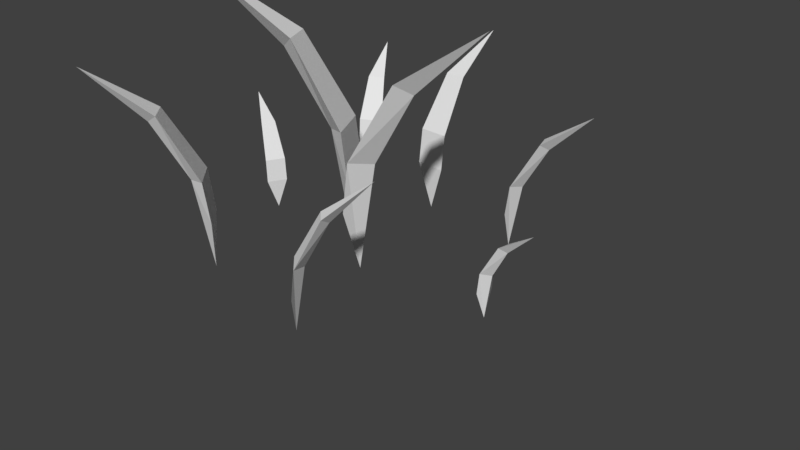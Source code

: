 # Source: decor_grass.blend  (saved by Blender 2.78.0; exported with 4.5.12 LTS)
import bpy
from mathutils import Matrix  # noqa: F401  (used for matrix-valued properties, if any)

bpy.ops.wm.read_factory_settings(use_empty=True)
scene = bpy.context.scene
scene.name = 'Scene'

# ---- collections
col_collection_1 = bpy.data.collections.new('Collection 1'); scene.collection.children.link(col_collection_1)

# ---- materials (node trees are filled in below, after node groups)
mat_tallgrass = bpy.data.materials.new('tallgrass')
mat_tallgrass.alpha_threshold = 0.0
mat_tallgrass.use_transparent_shadow = False
mat_tallgrass.roughness = 0.5
mat_tallgrass.line_color = (0.0, 0.0, 0.0, 1.0)

# ---- material node trees

# ---- world
world_world = bpy.data.worlds.new('World'); scene.world = world_world
world_world.color = (0.05088, 0.05088, 0.05088)
world_world.use_sun_shadow = False
world_world.sun_shadow_jitter_overblur = 0.0
world_world.cycles.sampling_method = 'MANUAL'

# ---- cameras
cam_camera = bpy.data.cameras.new('Camera')
cam_camera.clip_end = 100.0
cam_camera.lens = 35.0
cam_camera.sensor_width = 32.0
cam_camera.sensor_height = 18.0
cam_camera.ortho_scale = 7.314
cam_camera.dof.focus_distance = 0.0
cam_camera.dof.aperture_fstop = 128.0

# ---- meshes
me_cube = bpy.data.meshes.new('Cube')
me_cube.from_pydata([(-0.434, 1.565, 0.01576), (-0.2208, 1.531, 0.6495), (-0.2857, 1.992, 1.861), (-0.6554, 1.535, 0.6486), (-0.434, 1.737, 1.081), (-0.2243, 1.586, 1.134), (-0.434, 2.11, 1.752), (-0.6519, 1.589, 1.132), (-0.5905, 1.995, 1.858), (-0.434, 2.742, 2.351), (2.036, -0.07377, 0.008601), (2.01, -0.1887, 0.3545), (2.264, -0.1697, 1.016), (2.028, 0.04787, 0.3541), (2.13, -0.07987, 0.5899), (2.04, -0.1887, 0.6189), (2.333, -0.09309, 0.9562), (2.057, 0.04402, 0.6181), (2.276, -0.003812, 1.014), (2.677, -0.1155, 1.283), (-1.047, -1.619, 0.0174), (-1.205, -1.441, 0.717), (-1.471, -1.882, 2.055), (-0.8358, -1.747, 0.7161), (-1.166, -1.766, 1.193), (-1.241, -1.491, 1.252), (-1.426, -2.086, 1.934), (-0.877, -1.792, 1.25), (-1.212, -2.097, 2.052), (-1.866, -2.628, 2.595), (-1.958, 0.008674, 0.009989), (-1.89, 0.1273, 0.4117), (-2.178, 0.1926, 1.18), (-1.99, -0.1294, 0.4112), (-2.06, 0.04732, 0.6851), (-1.923, 0.1376, 0.7187), (-2.281, 0.1311, 1.111), (-2.021, -0.115, 0.7179), (-2.248, 0.01266, 1.178), (-2.656, 0.2733, 1.49), (-1.89, 1.719, 0.01246), (-1.732, 1.783, 0.5137), (-1.964, 2.069, 1.472), (-2.028, 1.608, 0.513), (-1.96, 1.835, 0.8547), (-1.756, 1.818, 0.8967), (-2.112, 2.088, 1.386), (-2.048, 1.646, 0.8956), (-2.172, 1.946, 1.47), (-2.371, 2.516, 1.859), (-0.2994, 0.004094, 0.02342), (-0.4316, 0.2966, 0.9652), (-0.9506, -0.1627, 2.766), (-0.08013, -0.2453, 0.964), (-0.5124, -0.137, 1.606), (-0.4969, 0.2471, 1.685), (-0.9742, -0.4427, 2.603), (-0.1509, -0.2859, 1.683), (-0.7043, -0.5429, 2.762), (-1.758, -0.9617, 3.493), (0.7977, -1.775, 0.01183), (0.9075, -1.895, 0.4875), (1.083, -1.592, 1.397), (0.653, -1.691, 0.4869), (0.8775, -1.674, 0.8112), (0.9309, -1.861, 0.851), (1.05, -1.454, 1.315), (0.6805, -1.66, 0.85), (0.9051, -1.449, 1.395), (1.344, -1.081, 1.764), (1.077, 1.476, 0.01262), (1.122, 1.309, 0.5202), (1.438, 1.508, 1.491), (0.9822, 1.628, 0.5195), (1.203, 1.532, 0.8656), (1.161, 1.329, 0.908), (1.475, 1.655, 1.403), (1.023, 1.643, 0.9069), (1.34, 1.731, 1.488), (1.937, 1.862, 1.883), (0.2288, -0.3506, 0.02124), (0.2758, -0.638, 0.8755), (0.8385, -0.358, 2.509), (0.09558, -0.08054, 0.8744), (0.4487, -0.2773, 1.457), (0.3446, -0.61, 1.528), (0.9252, -0.1183, 2.361), (0.1672, -0.06162, 1.526), (0.7124, 0.03306, 2.505), (1.734, 0.1516, 3.169)], [], [(4, 7, 8, 6), (5, 7, 3, 1), (0, 4, 5, 1), (5, 4, 6, 2), (7, 5, 2, 8), (4, 0, 3, 7), (2, 6, 9), (8, 9, 6), (8, 2, 9), (1, 3, 0), (14, 17, 18, 16), (15, 17, 13, 11), (10, 14, 15, 11), (15, 14, 16, 12), (17, 15, 12, 18), (14, 10, 13, 17), (12, 16, 19), (18, 19, 16), (18, 12, 19), (11, 13, 10), (24, 27, 28, 26), (25, 27, 23, 21), (20, 24, 25, 21), (25, 24, 26, 22), (27, 25, 22, 28), (24, 20, 23, 27), (22, 26, 29), (28, 29, 26), (28, 22, 29), (21, 23, 20), (34, 37, 38, 36), (35, 37, 33, 31), (30, 34, 35, 31), (35, 34, 36, 32), (37, 35, 32, 38), (34, 30, 33, 37), (32, 36, 39), (38, 39, 36), (38, 32, 39), (31, 33, 30), (44, 47, 48, 46), (45, 47, 43, 41), (40, 44, 45, 41), (45, 44, 46, 42), (47, 45, 42, 48), (44, 40, 43, 47), (42, 46, 49), (48, 49, 46), (48, 42, 49), (41, 43, 40), (54, 57, 58, 56), (55, 57, 53, 51), (50, 54, 55, 51), (55, 54, 56, 52), (57, 55, 52, 58), (54, 50, 53, 57), (52, 56, 59), (58, 59, 56), (58, 52, 59), (51, 53, 50), (64, 67, 68, 66), (65, 67, 63, 61), (60, 64, 65, 61), (65, 64, 66, 62), (67, 65, 62, 68), (64, 60, 63, 67), (62, 66, 69), (68, 69, 66), (68, 62, 69), (61, 63, 60), (74, 77, 78, 76), (75, 77, 73, 71), (70, 74, 75, 71), (75, 74, 76, 72), (77, 75, 72, 78), (74, 70, 73, 77), (72, 76, 79), (78, 79, 76), (78, 72, 79), (71, 73, 70), (84, 87, 88, 86), (85, 87, 83, 81), (80, 84, 85, 81), (85, 84, 86, 82), (87, 85, 82, 88), (84, 80, 83, 87), (82, 86, 89), (88, 89, 86), (88, 82, 89), (81, 83, 80)])
_uv = me_cube.uv_layers.new(name='UVMap')
_uv.uv.foreach_set('vector', [0.3816, 0.4198, 0.3118, 0.4915, 0.5672, 0.7501, 0.5978, 0.6754, 0.4612, 0.3655, 0.3118, 0.4915, 0.1673, 0.3233, 0.319, 0.1949, 0.06327, 0.04355, 0.3816, 0.4198, 0.4612, 0.3655, 0.319, 0.1949, 0.4612, 0.3655, 0.3816, 0.4198, 0.5978, 0.6754, 0.6743, 0.6608, 0.3118, 0.4915, 0.4612, 0.3655, 0.6743, 0.6608, 0.5672, 0.7501, 0.3816, 0.4198, 0.06327, 0.04355, 0.1673, 0.3233, 0.3118, 0.4915, 0.6743, 0.6608, 0.5978, 0.6754, 0.8084, 0.9243, 0.5672, 0.7501, 0.8084, 0.9243, 0.5978, 0.6754, 0.5672, 0.7501, 0.6743, 0.6608, 0.8084, 0.9243, 0.319, 0.1949, 0.1673, 0.3233, 0.06327, 0.04355, 0.3816, 0.4198, 0.3118, 0.4915, 0.5672, 0.7501, 0.5978, 0.6754, 0.4612, 0.3655, 0.3118, 0.4915, 0.1673, 0.3233, 0.319, 0.1949, 0.06327, 0.04355, 0.3816, 0.4198, 0.4612, 0.3655, 0.319, 0.1949, 0.4612, 0.3655, 0.3816, 0.4198, 0.5978, 0.6754, 0.6743, 0.6608, 0.3118, 0.4915, 0.4612, 0.3655, 0.6743, 0.6608, 0.5672, 0.7501, 0.3816, 0.4198, 0.06327, 0.04355, 0.1673, 0.3233, 0.3118, 0.4915, 0.6743, 0.6608, 0.5978, 0.6754, 0.8084, 0.9243, 0.5672, 0.7501, 0.8084, 0.9243, 0.5978, 0.6754, 0.5672, 0.7501, 0.6743, 0.6608, 0.8084, 0.9243, 0.319, 0.1949, 0.1673, 0.3233, 0.06327, 0.04355, 0.3816, 0.4198, 0.3118, 0.4915, 0.5672, 0.7501, 0.5978, 0.6754, 0.4612, 0.3655, 0.3118, 0.4915, 0.1673, 0.3233, 0.319, 0.1949, 0.06327, 0.04355, 0.3816, 0.4198, 0.4612, 0.3655, 0.319, 0.1949, 0.4612, 0.3655, 0.3816, 0.4198, 0.5978, 0.6754, 0.6743, 0.6608, 0.3118, 0.4915, 0.4612, 0.3655, 0.6743, 0.6608, 0.5672, 0.7501, 0.3816, 0.4198, 0.06327, 0.04355, 0.1673, 0.3233, 0.3118, 0.4915, 0.6743, 0.6608, 0.5978, 0.6754, 0.8084, 0.9243, 0.5672, 0.7501, 0.8084, 0.9243, 0.5978, 0.6754, 0.5672, 0.7501, 0.6743, 0.6608, 0.8084, 0.9243, 0.319, 0.1949, 0.1673, 0.3233, 0.06327, 0.04355, 0.3816, 0.4198, 0.3118, 0.4915, 0.5672, 0.7501, 0.5978, 0.6754, 0.4612, 0.3655, 0.3118, 0.4915, 0.1673, 0.3233, 0.319, 0.1949, 0.06327, 0.04355, 0.3816, 0.4198, 0.4612, 0.3655, 0.319, 0.1949, 0.4612, 0.3655, 0.3816, 0.4198, 0.5978, 0.6754, 0.6743, 0.6608, 0.3118, 0.4915, 0.4612, 0.3655, 0.6743, 0.6608, 0.5672, 0.7501, 0.3816, 0.4198, 0.06327, 0.04355, 0.1673, 0.3233, 0.3118, 0.4915, 0.6743, 0.6608, 0.5978, 0.6754, 0.8084, 0.9243, 0.5672, 0.7501, 0.8084, 0.9243, 0.5978, 0.6754, 0.5672, 0.7501, 0.6743, 0.6608, 0.8084, 0.9243, 0.319, 0.1949, 0.1673, 0.3233, 0.06327, 0.04355, 0.3816, 0.4198, 0.3118, 0.4915, 0.5672, 0.7501, 0.5978, 0.6754, 0.4612, 0.3655, 0.3118, 0.4915, 0.1673, 0.3233, 0.319, 0.1949, 0.06327, 0.04355, 0.3816, 0.4198, 0.4612, 0.3655, 0.319, 0.1949, 0.4612, 0.3655, 0.3816, 0.4198, 0.5978, 0.6754, 0.6743, 0.6608, 0.3118, 0.4915, 0.4612, 0.3655, 0.6743, 0.6608, 0.5672, 0.7501, 0.3816, 0.4198, 0.06327, 0.04355, 0.1673, 0.3233, 0.3118, 0.4915, 0.6743, 0.6608, 0.5978, 0.6754, 0.8084, 0.9243, 0.5672, 0.7501, 0.8084, 0.9243, 0.5978, 0.6754, 0.5672, 0.7501, 0.6743, 0.6608, 0.8084, 0.9243, 0.319, 0.1949, 0.1673, 0.3233, 0.06327, 0.04355, 0.3816, 0.4198, 0.3118, 0.4915, 0.5672, 0.7501, 0.5978, 0.6754, 0.4612, 0.3655, 0.3118, 0.4915, 0.1673, 0.3233, 0.319, 0.1949, 0.06327, 0.04355, 0.3816, 0.4198, 0.4612, 0.3655, 0.319, 0.1949, 0.4612, 0.3655, 0.3816, 0.4198, 0.5978, 0.6754, 0.6743, 0.6608, 0.3118, 0.4915, 0.4612, 0.3655, 0.6743, 0.6608, 0.5672, 0.7501, 0.3816, 0.4198, 0.06327, 0.04355, 0.1673, 0.3233, 0.3118, 0.4915, 0.6743, 0.6608, 0.5978, 0.6754, 0.8084, 0.9243, 0.5672, 0.7501, 0.8084, 0.9243, 0.5978, 0.6754, 0.5672, 0.7501, 0.6743, 0.6608, 0.8084, 0.9243, 0.319, 0.1949, 0.1673, 0.3233, 0.06327, 0.04355, 0.3816, 0.4198, 0.3118, 0.4915, 0.5672, 0.7501, 0.5978, 0.6754, 0.4612, 0.3655, 0.3118, 0.4915, 0.1673, 0.3233, 0.319, 0.1949, 0.06327, 0.04355, 0.3816, 0.4198, 0.4612, 0.3655, 0.319, 0.1949, 0.4612, 0.3655, 0.3816, 0.4198, 0.5978, 0.6754, 0.6743, 0.6608, 0.3118, 0.4915, 0.4612, 0.3655, 0.6743, 0.6608, 0.5672, 0.7501, 0.3816, 0.4198, 0.06327, 0.04355, 0.1673, 0.3233, 0.3118, 0.4915, 0.6743, 0.6608, 0.5978, 0.6754, 0.8084, 0.9243, 0.5672, 0.7501, 0.8084, 0.9243, 0.5978, 0.6754, 0.5672, 0.7501, 0.6743, 0.6608, 0.8084, 0.9243, 0.319, 0.1949, 0.1673, 0.3233, 0.06327, 0.04355, 0.3816, 0.4198, 0.3118, 0.4915, 0.5672, 0.7501, 0.5978, 0.6754, 0.4612, 0.3655, 0.3118, 0.4915, 0.1673, 0.3233, 0.319, 0.1949, 0.06327, 0.04355, 0.3816, 0.4198, 0.4612, 0.3655, 0.319, 0.1949, 0.4612, 0.3655, 0.3816, 0.4198, 0.5978, 0.6754, 0.6743, 0.6608, 0.3118, 0.4915, 0.4612, 0.3655, 0.6743, 0.6608, 0.5672, 0.7501, 0.3816, 0.4198, 0.06327, 0.04355, 0.1673, 0.3233, 0.3118, 0.4915, 0.6743, 0.6608, 0.5978, 0.6754, 0.8084, 0.9243, 0.5672, 0.7501, 0.8084, 0.9243, 0.5978, 0.6754, 0.5672, 0.7501, 0.6743, 0.6608, 0.8084, 0.9243, 0.319, 0.1949, 0.1673, 0.3233, 0.06327, 0.04355, 0.3816, 0.4198, 0.3118, 0.4915, 0.5672, 0.7501, 0.5978, 0.6754, 0.4612, 0.3655, 0.3118, 0.4915, 0.1673, 0.3233, 0.319, 0.1949, 0.06327, 0.04355, 0.3816, 0.4198, 0.4612, 0.3655, 0.319, 0.1949, 0.4612, 0.3655, 0.3816, 0.4198, 0.5978, 0.6754, 0.6743, 0.6608, 0.3118, 0.4915, 0.4612, 0.3655, 0.6743, 0.6608, 0.5672, 0.7501, 0.3816, 0.4198, 0.06327, 0.04355, 0.1673, 0.3233, 0.3118, 0.4915, 0.6743, 0.6608, 0.5978, 0.6754, 0.8084, 0.9243, 0.5672, 0.7501, 0.8084, 0.9243, 0.5978, 0.6754, 0.5672, 0.7501, 0.6743, 0.6608, 0.8084, 0.9243, 0.319, 0.1949, 0.1673, 0.3233, 0.06327, 0.04355])
me_cube.materials.append(mat_tallgrass)
me_cube.use_remesh_preserve_volume = False
me_cube.use_remesh_preserve_attributes = False
me_cube.use_mirror_vertex_groups = False
me_cube.update()

# ---- objects
ob_cube = bpy.data.objects.new('Cube', me_cube)
ob_camera = bpy.data.objects.new('Camera', cam_camera)

# ---- transforms, parenting, visibility, modifiers, constraints
ob_cube.location = (0.0, 0.0, 0.0)
ob_cube.lock_rotations_4d = False
ob_cube.empty_display_type = 'ARROWS'
ob_cube.lineart.crease_threshold = 0.0
ob_camera.location = (7.481, -6.508, 5.344)
ob_camera.rotation_euler = (1.109, 0.0, 0.8149)
ob_camera.lock_rotations_4d = False
ob_camera.empty_display_type = 'ARROWS'
ob_camera.color = (0.0, 0.0, 0.0, 0.0)
ob_camera.display_type = 'WIRE'
ob_camera.lineart.crease_threshold = 0.0

# ---- collection membership
col_collection_1.objects.link(ob_cube)
col_collection_1.objects.link(ob_camera)

# ---- scene / render settings (as saved in the file)
scene.camera = ob_camera
scene.frame_start = 1; scene.frame_end = 250; scene.frame_set(1)
scene.render.engine = 'BLENDER_EEVEE_NEXT'
scene.render.resolution_percentage = 50
scene.render.dither_intensity = 0.0
scene.cycles.use_denoising = False
scene.cycles.samples = 128
scene.cycles.sampling_pattern = 'TABULATED_SOBOL'
scene.cycles.light_sampling_threshold = 0.0
scene.cycles.use_adaptive_sampling = False
scene.cycles.use_light_tree = False
scene.cycles.blur_glossy = 0.0
scene.cycles.sample_clamp_indirect = 0.0
scene.view_settings.view_transform = 'Standard'
bpy.context.view_layer.update()

# ---- added for rendering (the .blend has no usable light): sun
light_auto_sun = bpy.data.lights.new('AutoSun', 'SUN')
light_auto_sun.energy = 3.0
light_auto_sun.angle = 0.0523599
ob_auto_sun = bpy.data.objects.new('AutoSun', light_auto_sun)
scene.collection.objects.link(ob_auto_sun)
ob_auto_sun.rotation_euler = (0.872665, 0.174533, 0.523599)
bpy.context.view_layer.update()
